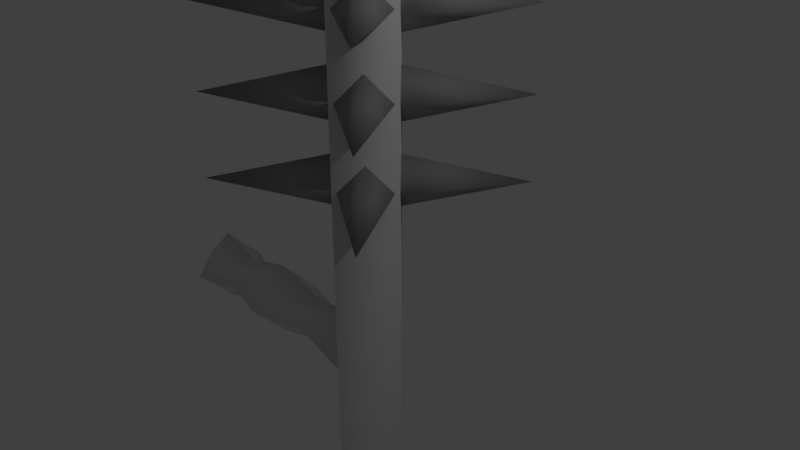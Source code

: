 # Source: baton.blend  (saved by Blender 2.79.0; exported with 4.5.12 LTS)
import bpy
from mathutils import Matrix  # noqa: F401  (used for matrix-valued properties, if any)

bpy.ops.wm.read_factory_settings(use_empty=True)
scene = bpy.context.scene
scene.name = 'Scene'

# ---- collections
col_collection_1 = bpy.data.collections.new('Collection 1'); scene.collection.children.link(col_collection_1)

# ---- materials (node trees are filled in below, after node groups)
mat_main = bpy.data.materials.new('Main')
mat_main.alpha_threshold = 0.0
mat_main.use_transparent_shadow = False
mat_main.roughness = 0.5
mat_spike = bpy.data.materials.new('Spike')
mat_spike.alpha_threshold = 0.0
mat_spike.use_transparent_shadow = False
mat_spike.diffuse_color = (0.3424, 0.3424, 0.3424, 1.0)
mat_spike.roughness = 0.5

# ---- material node trees

# ---- world
world_world = bpy.data.worlds.new('World'); scene.world = world_world
world_world.color = (0.05088, 0.05088, 0.05088)
world_world.use_sun_shadow = False
world_world.sun_shadow_jitter_overblur = 0.0
world_world.cycles.sampling_method = 'MANUAL'

# ---- cameras
cam_camera = bpy.data.cameras.new('Camera')
cam_camera.clip_end = 100.0
cam_camera.lens = 35.0
cam_camera.sensor_width = 32.0
cam_camera.sensor_height = 18.0
cam_camera.ortho_scale = 7.314
cam_camera.dof.focus_distance = 0.0
cam_camera.dof.aperture_fstop = 128.0

# ---- lights
light_lamp = bpy.data.lights.new('Lamp', 'POINT')
light_lamp.transmission_factor = 0.0
light_lamp.cutoff_distance = 30.0
light_lamp.energy = 100.0
light_lamp.shadow_buffer_clip_start = 1.001
light_lamp.shadow_soft_size = 0.1
light_lamp.shadow_maximum_resolution = 0.006
light_lamp.use_absolute_resolution = True

# ---- meshes
me_cylinder = bpy.data.meshes.new('Cylinder')
me_cylinder.from_pydata([(-7.031e-08, -0.9146, -4.562), (-3.912e-08, -1.863e-08, 4.728), (-0.9146, 1.669e-08, -4.562), (9.647e-09, 0.9146, -4.562), (9.647e-09, 0.9146, -4.169), (-0.9146, 1.669e-08, -4.169), (-7.031e-08, -0.9146, -4.169), (0.9146, -3.42e-08, -4.169), (0.5819, -2.419e-08, 4.053), (-1.246e-08, 0.5819, 4.053), (-6.333e-08, -0.5819, 4.053), (-0.5819, 8.186e-09, 4.053), (-1.246e-08, 0.5819, -4.053), (0.5819, -2.419e-08, -4.053), (-6.333e-08, -0.5819, -4.053), (-0.5819, 8.186e-09, -4.053), (0.9146, -3.42e-08, -4.562), (-0.009615, 0.5695, -1.533), (-3.989, 9.469e-09, -1.533), (-0.009615, -2.361e-08, -2.102), (-0.009615, -0.5695, -1.533), (-0.009615, 8.075e-09, -0.9632), (-3.413, 0.5695, -1.533), (-3.413, -2.361e-08, -2.102), (-3.413, -0.5695, -1.533), (-3.413, 8.075e-09, -0.9632), (-2.8, 0.345, -1.533), (-1.971, 0.5695, -1.533), (-1.098, 0.345, -1.533), (-1.098, -1.351e-08, -1.878), (-1.971, -2.361e-08, -2.102), (-2.8, -1.351e-08, -1.878), (-1.098, -0.345, -1.533), (-1.971, -0.5695, -1.533), (-2.8, -0.345, -1.533), (-1.098, 5.687e-09, -1.188), (-1.971, 8.075e-09, -0.9632), (-2.8, 5.687e-09, -1.188), (-0.2956, 0.3235, 3.222), (0.01397, 0.01397, 2.784), (0.3235, -0.2956, 3.222), (0.01397, 0.01397, 3.66), (1.428, 1.428, 3.222), (-0.3235, -0.2956, 3.222), (-0.01397, 0.01397, 2.784), (0.2956, 0.3235, 3.222), (-0.01397, 0.01397, 3.66), (-1.428, 1.428, 3.222), (0.2956, -0.3235, 3.222), (-0.01397, -0.01397, 2.784), (-0.3235, 0.2956, 3.222), (-0.01397, -0.01397, 3.66), (-1.428, -1.428, 3.222), (0.3235, 0.2956, 3.222), (0.01397, -0.01397, 2.784), (-0.2956, -0.3235, 3.222), (0.01397, -0.01397, 3.66), (1.428, -1.428, 3.222), (-0.2956, 0.3235, 2.149), (0.01397, 0.01397, 1.711), (0.3235, -0.2956, 2.149), (0.01397, 0.01397, 2.586), (1.428, 1.428, 2.149), (-0.3235, -0.2956, 2.149), (-0.01397, 0.01397, 1.711), (0.2956, 0.3235, 2.149), (-0.01397, 0.01397, 2.586), (-1.428, 1.428, 2.149), (0.2956, -0.3235, 2.149), (-0.01397, -0.01397, 1.711), (-0.3235, 0.2956, 2.149), (-0.01397, -0.01397, 2.586), (-1.428, -1.428, 2.149), (0.3235, 0.2956, 2.149), (0.01397, -0.01397, 1.711), (-0.2956, -0.3235, 2.149), (0.01397, -0.01397, 2.586), (1.428, -1.428, 2.149), (-0.2956, 0.3235, 1.037), (0.01397, 0.01397, 0.5988), (0.3235, -0.2956, 1.037), (0.01397, 0.01397, 1.474), (1.428, 1.428, 1.037), (-0.3235, -0.2956, 1.037), (-0.01397, 0.01397, 0.5988), (0.2956, 0.3235, 1.037), (-0.01397, 0.01397, 1.474), (-1.428, 1.428, 1.037), (0.2956, -0.3235, 1.037), (-0.01397, -0.01397, 0.5988), (-0.3235, 0.2956, 1.037), (-0.01397, -0.01397, 1.474), (-1.428, -1.428, 1.037), (0.3235, 0.2956, 1.037), (0.01397, -0.01397, 0.5988), (-0.2956, -0.3235, 1.037), (0.01397, -0.01397, 1.474), (1.428, -1.428, 1.037)], [], [(12, 9, 8, 13), (13, 8, 10, 14), (6, 5, 2, 0), (14, 10, 11, 15), (15, 11, 9, 12), (4, 7, 16, 3), (1, 8, 9), (1, 10, 8), (1, 11, 10), (1, 9, 11), (5, 4, 3, 2), (12, 13, 7, 4), (14, 15, 5, 6), (13, 14, 6, 7), (3, 16, 0, 2), (15, 12, 4, 5), (7, 6, 0, 16), (28, 17, 19, 29), (29, 19, 20, 32), (19, 17, 21, 20), (32, 20, 21, 35), (35, 21, 17, 28), (18, 22, 23), (18, 23, 24), (18, 24, 25), (18, 25, 22), (25, 37, 26, 22), (37, 36, 27, 26), (36, 35, 28, 27), (24, 34, 37, 25), (34, 33, 36, 37), (33, 32, 35, 36), (23, 31, 34, 24), (31, 30, 33, 34), (30, 29, 32, 33), (22, 26, 31, 23), (26, 27, 30, 31), (27, 28, 29, 30), (38, 42, 39), (39, 42, 40), (40, 42, 41), (41, 42, 38), (38, 39, 40, 41), (43, 47, 44), (44, 47, 45), (45, 47, 46), (46, 47, 43), (43, 44, 45, 46), (48, 52, 49), (49, 52, 50), (50, 52, 51), (51, 52, 48), (48, 49, 50, 51), (53, 57, 54), (54, 57, 55), (55, 57, 56), (56, 57, 53), (53, 54, 55, 56), (58, 62, 59), (59, 62, 60), (60, 62, 61), (61, 62, 58), (58, 59, 60, 61), (63, 67, 64), (64, 67, 65), (65, 67, 66), (66, 67, 63), (63, 64, 65, 66), (68, 72, 69), (69, 72, 70), (70, 72, 71), (71, 72, 68), (68, 69, 70, 71), (73, 77, 74), (74, 77, 75), (75, 77, 76), (76, 77, 73), (73, 74, 75, 76), (78, 82, 79), (79, 82, 80), (80, 82, 81), (81, 82, 78), (78, 79, 80, 81), (83, 87, 84), (84, 87, 85), (85, 87, 86), (86, 87, 83), (83, 84, 85, 86), (88, 92, 89), (89, 92, 90), (90, 92, 91), (91, 92, 88), (88, 89, 90, 91), (93, 97, 94), (94, 97, 95), (95, 97, 96), (96, 97, 93), (93, 94, 95, 96)])
me_cylinder.polygons.foreach_set('use_smooth', [True] * 98)
me_cylinder.polygons.foreach_set('material_index', [0, 0, 1, 0, 0, 1, 0, 0, 0, 0, 1, 1, 1, 1, 1, 1, 1, 0, 0, 0, 0, 0, 0, 0, 0, 0, 0, 0, 0, 0, 0, 0, 0, 0, 0, 0, 0, 0, 1, 1, 1, 1, 1, 1, 1, 1, 1, 1, 1, 1, 1, 1, 1, 1, 1, 1, 1, 1, 1, 1, 1, 1, 1, 1, 1, 1, 1, 1, 1, 1, 1, 1, 1, 1, 1, 1, 1, 1, 1, 1, 1, 1, 1, 1, 1, 1, 1, 1, 1, 1, 1, 1, 1, 1, 1, 1, 1, 1])
me_cylinder.materials.append(mat_main)
me_cylinder.materials.append(mat_spike)
me_cylinder.use_remesh_preserve_volume = False
me_cylinder.use_remesh_preserve_attributes = False
me_cylinder.use_mirror_vertex_groups = False
me_cylinder.update()

# ---- objects
ob_baton = bpy.data.objects.new('Baton', me_cylinder)
ob_lamp = bpy.data.objects.new('Lamp', light_lamp)
ob_camera = bpy.data.objects.new('Camera', cam_camera)

# ---- transforms, parenting, visibility, modifiers, constraints
ob_baton.location = (0.0, 0.0, 0.0)
ob_baton.lineart.crease_threshold = 0.0
ob_lamp.location = (4.076, 1.005, 5.904)
ob_lamp.rotation_euler = (0.6503, 0.05522, 1.866)
ob_lamp.lock_rotations_4d = False
ob_lamp.empty_display_type = 'ARROWS'
ob_lamp.color = (0.0, 0.0, 0.0, 0.0)
ob_lamp.lineart.crease_threshold = 0.0
ob_camera.location = (7.481, -6.508, 5.344)
ob_camera.rotation_euler = (1.109, 0.0, 0.8149)
ob_camera.lock_rotations_4d = False
ob_camera.empty_display_type = 'ARROWS'
ob_camera.color = (0.0, 0.0, 0.0, 0.0)
ob_camera.display_type = 'WIRE'
ob_camera.lineart.crease_threshold = 0.0

# ---- collection membership
col_collection_1.objects.link(ob_baton)
col_collection_1.objects.link(ob_lamp)
col_collection_1.objects.link(ob_camera)

# ---- scene / render settings (as saved in the file)
scene.camera = ob_camera
scene.frame_start = 1; scene.frame_end = 250; scene.frame_set(1)
scene.render.engine = 'BLENDER_EEVEE_NEXT'
scene.render.resolution_percentage = 50
scene.render.dither_intensity = 0.0
scene.cycles.use_denoising = False
scene.cycles.samples = 128
scene.cycles.sampling_pattern = 'TABULATED_SOBOL'
scene.cycles.use_adaptive_sampling = False
scene.cycles.use_light_tree = False
scene.cycles.blur_glossy = 0.0
scene.cycles.sample_clamp_indirect = 0.0
scene.view_settings.view_transform = 'Standard'
bpy.context.view_layer.update()
